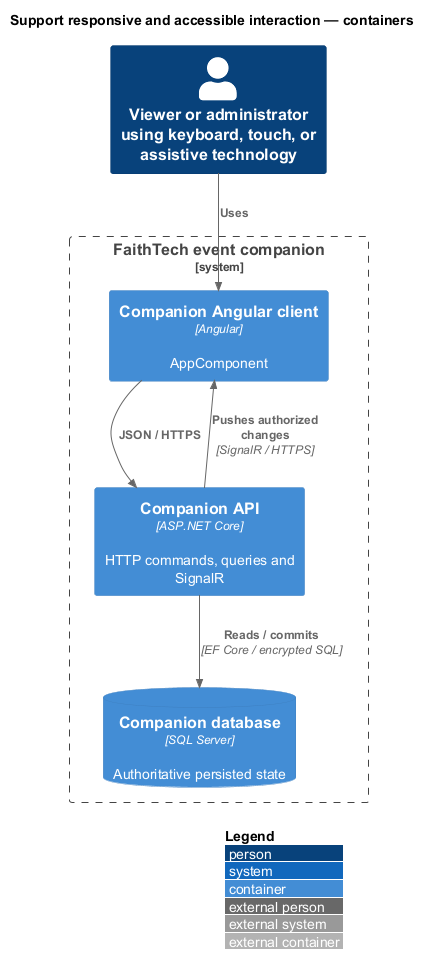

The diagram above was rendered by PlantUML. Its source (embedded in the PNG):
@startuml
!include <C4/C4_Container>
LAYOUT_WITH_LEGEND()
title Support responsive and accessible interaction — containers
Person(actor, "Viewer or administrator using keyboard, touch, or assistive technology")
System_Boundary(system, "FaithTech event companion") {
Container(client, "Companion Angular client", "Angular", "AppComponent")
Container(api, "Companion API", "ASP.NET Core", "HTTP commands, queries and SignalR")
ContainerDb(db, "Companion database", "SQL Server", "Authoritative persisted state")
}
Rel(actor, client, "Uses")
Rel(client, api, "JSON / HTTPS")
Rel(api, client, "Pushes authorized changes", "SignalR / HTTPS")
Rel(api, db, "Reads / commits", "EF Core / encrypted SQL")
@enduml